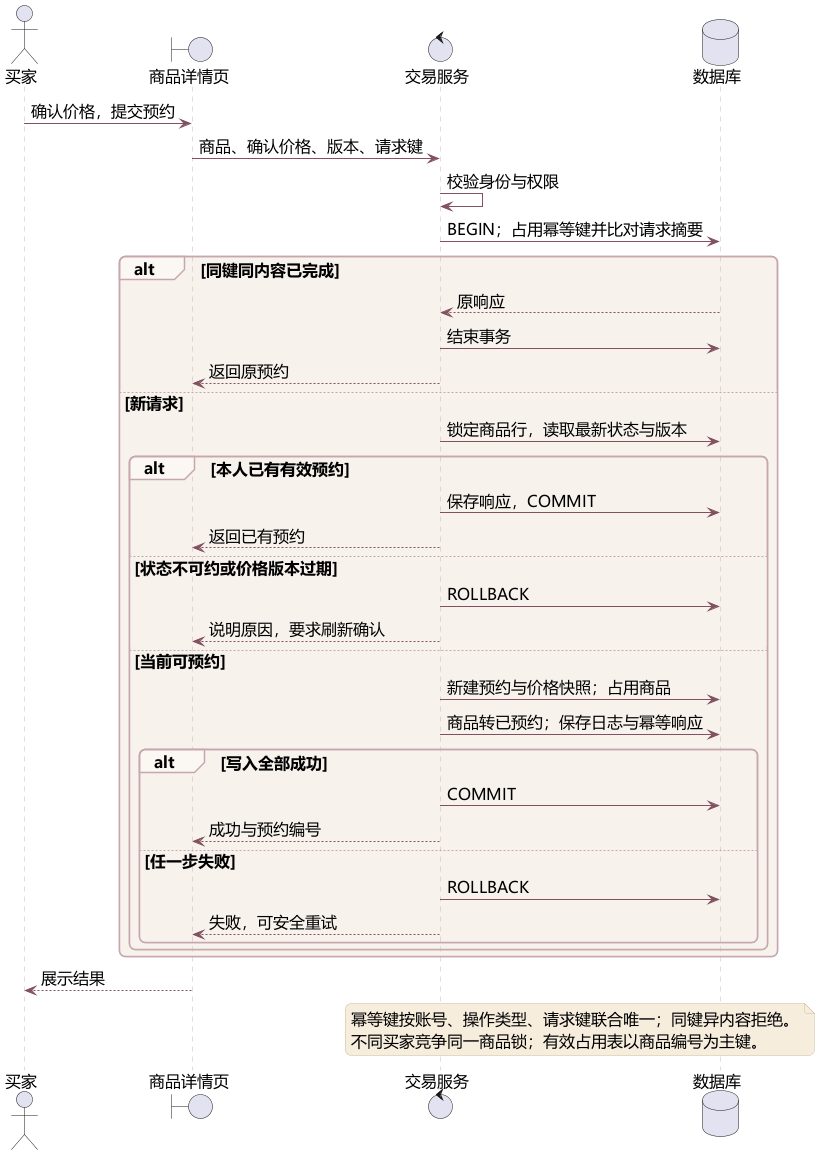

The diagram above was rendered by PlantUML. Its source (embedded in the PNG):
@startuml
skinparam defaultFontName Microsoft YaHei
skinparam defaultFontSize 16
skinparam shadowing false
skinparam roundcorner 12
skinparam ArrowColor #82515F
skinparam LineColor #CBB7BA
skinparam BorderColor #CBB7BA
skinparam FontColor #382A30
skinparam classBackgroundColor #FFFCF8
skinparam classHeaderBackgroundColor #EFDFE2
skinparam classBorderColor #B9939D
skinparam classFontColor #382A30
skinparam packageBackgroundColor #F8F2EC
skinparam packageBorderColor #D6C3BA
skinparam componentBackgroundColor #FFFDFC
skinparam componentBorderColor #B9939D
skinparam stateBackgroundColor #FCF7F2
skinparam stateBorderColor #B9939D
skinparam sequenceLifeLineBorderColor #CBB7BA
skinparam sequenceParticipantBackgroundColor #EFDFE2
skinparam sequenceParticipantBorderColor #9B6574
skinparam sequenceGroupBackgroundColor #FBF7F3
skinparam sequenceGroupBorderColor #C6A6AF
skinparam sequenceDividerBackgroundColor #EFDFE2
skinparam noteBackgroundColor #F7EDDC
skinparam noteBorderColor #CDBB9E

actor 买家 as U
boundary 商品详情页 as UI
control 交易服务 as S
database 数据库 as DB
U -> UI : 确认价格，提交预约
UI -> S : 商品、确认价格、版本、请求键
S -> S : 校验身份与权限
S -> DB : BEGIN；占用幂等键并比对请求摘要
alt 同键同内容已完成
 DB --> S : 原响应
 S -> DB : 结束事务
 S --> UI : 返回原预约
else 新请求
 S -> DB : 锁定商品行，读取最新状态与版本
 alt 本人已有有效预约
  S -> DB : 保存响应，COMMIT
  S --> UI : 返回已有预约
 else 状态不可约或价格版本过期
  S -> DB : ROLLBACK
  S --> UI : 说明原因，要求刷新确认
 else 当前可预约
  S -> DB : 新建预约与价格快照；占用商品
  S -> DB : 商品转已预约；保存日志与幂等响应
  alt 写入全部成功
   S -> DB : COMMIT
   S --> UI : 成功与预约编号
  else 任一步失败
   S -> DB : ROLLBACK
   S --> UI : 失败，可安全重试
  end
 end
end
UI --> U : 展示结果
note over S,DB
幂等键按账号、操作类型、请求键联合唯一；同键异内容拒绝。
不同买家竞争同一商品锁；有效占用表以商品编号为主键。
end note
@enduml